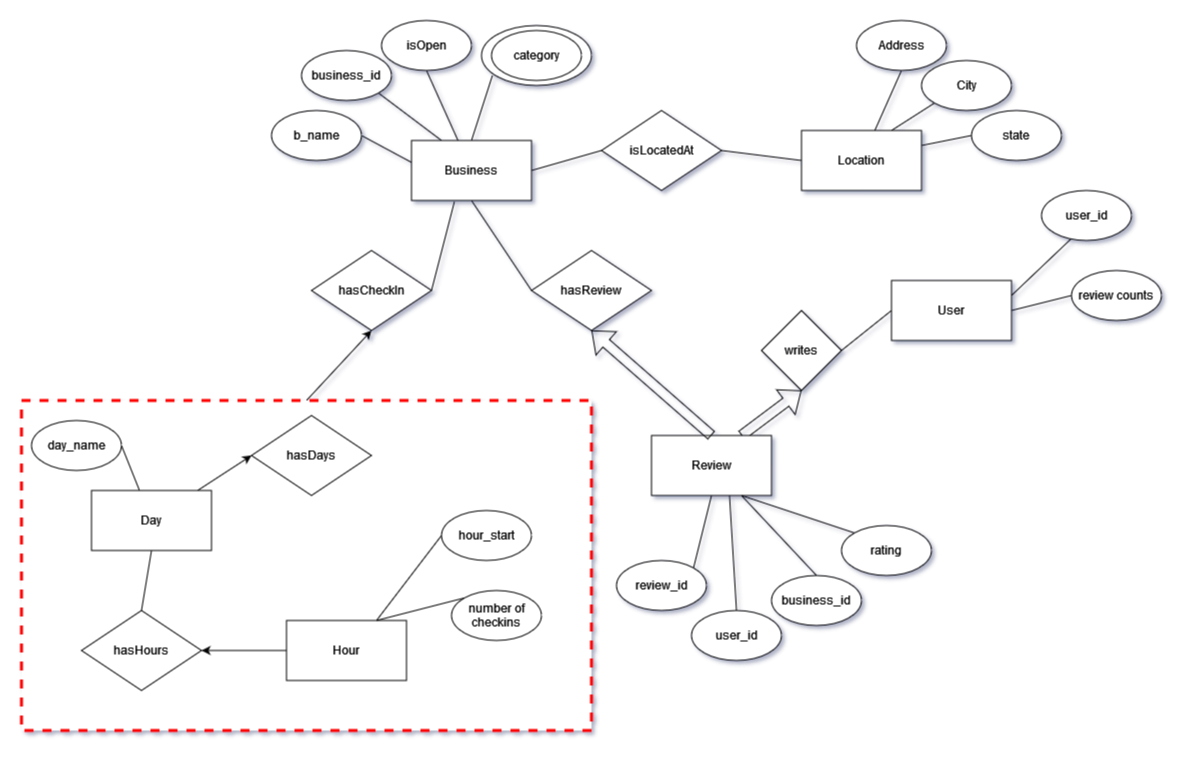

The diagram above was exported from draw.io. Its source (the exported page's mxGraphModel, read from the mxfile embedded in the PNG):
<mxGraphModel dx="2350" dy="1113" grid="1" gridSize="10" guides="1" tooltips="1" connect="1" arrows="1" fold="1" page="1" pageScale="1" pageWidth="850" pageHeight="1100" math="0" shadow="0">
  <root>
    <mxCell id="0" />
    <mxCell id="1" parent="0" />
    <mxCell id="lI_nmMBK2W32jPX1ycef-138" value="" style="rounded=0;whiteSpace=wrap;html=1;dashed=1;strokeWidth=3;strokeColor=#FF0000;" vertex="1" parent="1">
      <mxGeometry x="-410" y="440" width="570" height="330" as="geometry" />
    </mxCell>
    <mxCell id="lI_nmMBK2W32jPX1ycef-62" style="edgeStyle=none;rounded=0;orthogonalLoop=1;jettySize=auto;html=1;exitX=1;exitY=0.25;exitDx=0;exitDy=0;entryX=0;entryY=0.5;entryDx=0;entryDy=0;endArrow=none;endFill=0;" edge="1" parent="1" source="lI_nmMBK2W32jPX1ycef-1" target="lI_nmMBK2W32jPX1ycef-11">
      <mxGeometry relative="1" as="geometry" />
    </mxCell>
    <mxCell id="lI_nmMBK2W32jPX1ycef-63" style="edgeStyle=none;rounded=0;orthogonalLoop=1;jettySize=auto;html=1;exitX=0.75;exitY=0;exitDx=0;exitDy=0;entryX=0;entryY=1;entryDx=0;entryDy=0;endArrow=none;endFill=0;" edge="1" parent="1" source="lI_nmMBK2W32jPX1ycef-1" target="lI_nmMBK2W32jPX1ycef-10">
      <mxGeometry relative="1" as="geometry" />
    </mxCell>
    <mxCell id="lI_nmMBK2W32jPX1ycef-1" value="Location" style="rounded=0;whiteSpace=wrap;html=1;" vertex="1" parent="1">
      <mxGeometry x="370" y="170" width="120" height="60" as="geometry" />
    </mxCell>
    <mxCell id="lI_nmMBK2W32jPX1ycef-40" style="edgeStyle=none;rounded=0;orthogonalLoop=1;jettySize=auto;html=1;exitX=1;exitY=0.5;exitDx=0;exitDy=0;entryX=0.017;entryY=0.383;entryDx=0;entryDy=0;endArrow=none;endFill=0;entryPerimeter=0;" edge="1" parent="1" source="lI_nmMBK2W32jPX1ycef-2" target="lI_nmMBK2W32jPX1ycef-16">
      <mxGeometry relative="1" as="geometry" />
    </mxCell>
    <mxCell id="lI_nmMBK2W32jPX1ycef-2" value="b_name" style="ellipse;whiteSpace=wrap;html=1;" vertex="1" parent="1">
      <mxGeometry x="-160" y="150" width="90" height="50" as="geometry" />
    </mxCell>
    <mxCell id="lI_nmMBK2W32jPX1ycef-64" style="edgeStyle=none;rounded=0;orthogonalLoop=1;jettySize=auto;html=1;exitX=0.5;exitY=1;exitDx=0;exitDy=0;endArrow=none;endFill=0;" edge="1" parent="1" source="lI_nmMBK2W32jPX1ycef-9" target="lI_nmMBK2W32jPX1ycef-1">
      <mxGeometry relative="1" as="geometry" />
    </mxCell>
    <mxCell id="lI_nmMBK2W32jPX1ycef-9" value="&lt;div&gt;Address&lt;/div&gt;" style="ellipse;whiteSpace=wrap;html=1;" vertex="1" parent="1">
      <mxGeometry x="425" y="60" width="90" height="50" as="geometry" />
    </mxCell>
    <mxCell id="lI_nmMBK2W32jPX1ycef-10" value="&lt;div&gt;City&lt;/div&gt;" style="ellipse;whiteSpace=wrap;html=1;" vertex="1" parent="1">
      <mxGeometry x="490" y="100" width="90" height="50" as="geometry" />
    </mxCell>
    <mxCell id="lI_nmMBK2W32jPX1ycef-11" value="state" style="ellipse;whiteSpace=wrap;html=1;" vertex="1" parent="1">
      <mxGeometry x="540" y="150" width="90" height="50" as="geometry" />
    </mxCell>
    <mxCell id="lI_nmMBK2W32jPX1ycef-22" style="edgeStyle=none;rounded=0;orthogonalLoop=1;jettySize=auto;html=1;exitX=1;exitY=0.5;exitDx=0;exitDy=0;entryX=0;entryY=0.5;entryDx=0;entryDy=0;endArrow=none;endFill=0;" edge="1" parent="1" source="lI_nmMBK2W32jPX1ycef-16" target="lI_nmMBK2W32jPX1ycef-19">
      <mxGeometry relative="1" as="geometry" />
    </mxCell>
    <mxCell id="lI_nmMBK2W32jPX1ycef-60" style="edgeStyle=none;rounded=0;orthogonalLoop=1;jettySize=auto;html=1;exitX=0.5;exitY=0;exitDx=0;exitDy=0;entryX=0.1;entryY=0.829;entryDx=0;entryDy=0;entryPerimeter=0;endArrow=none;endFill=0;" edge="1" parent="1" source="lI_nmMBK2W32jPX1ycef-16" target="lI_nmMBK2W32jPX1ycef-58">
      <mxGeometry relative="1" as="geometry" />
    </mxCell>
    <mxCell id="lI_nmMBK2W32jPX1ycef-16" value="Business" style="rounded=0;whiteSpace=wrap;html=1;" vertex="1" parent="1">
      <mxGeometry x="-20" y="180" width="120" height="60" as="geometry" />
    </mxCell>
    <mxCell id="lI_nmMBK2W32jPX1ycef-21" style="edgeStyle=none;rounded=0;orthogonalLoop=1;jettySize=auto;html=1;exitX=1;exitY=0.5;exitDx=0;exitDy=0;entryX=0;entryY=0.5;entryDx=0;entryDy=0;endArrow=none;endFill=0;" edge="1" parent="1" source="lI_nmMBK2W32jPX1ycef-19" target="lI_nmMBK2W32jPX1ycef-1">
      <mxGeometry relative="1" as="geometry">
        <mxPoint x="380" y="180" as="sourcePoint" />
      </mxGeometry>
    </mxCell>
    <mxCell id="lI_nmMBK2W32jPX1ycef-19" value="isLocatedAt" style="rhombus;whiteSpace=wrap;html=1;" vertex="1" parent="1">
      <mxGeometry x="170" y="150" width="120" height="80" as="geometry" />
    </mxCell>
    <mxCell id="lI_nmMBK2W32jPX1ycef-42" style="edgeStyle=none;rounded=0;orthogonalLoop=1;jettySize=auto;html=1;exitX=0.5;exitY=1;exitDx=0;exitDy=0;endArrow=none;endFill=0;" edge="1" parent="1" source="lI_nmMBK2W32jPX1ycef-23" target="lI_nmMBK2W32jPX1ycef-16">
      <mxGeometry relative="1" as="geometry" />
    </mxCell>
    <mxCell id="lI_nmMBK2W32jPX1ycef-23" value="isOpen" style="ellipse;whiteSpace=wrap;html=1;" vertex="1" parent="1">
      <mxGeometry x="-50" y="60" width="90" height="50" as="geometry" />
    </mxCell>
    <mxCell id="lI_nmMBK2W32jPX1ycef-28" style="edgeStyle=none;rounded=0;orthogonalLoop=1;jettySize=auto;html=1;exitX=1;exitY=0.25;exitDx=0;exitDy=0;entryX=0.333;entryY=0.96;entryDx=0;entryDy=0;endArrow=none;endFill=0;entryPerimeter=0;" edge="1" parent="1" source="lI_nmMBK2W32jPX1ycef-26" target="lI_nmMBK2W32jPX1ycef-27">
      <mxGeometry relative="1" as="geometry" />
    </mxCell>
    <mxCell id="lI_nmMBK2W32jPX1ycef-33" style="edgeStyle=none;rounded=0;orthogonalLoop=1;jettySize=auto;html=1;exitX=0;exitY=0.5;exitDx=0;exitDy=0;entryX=1;entryY=0.5;entryDx=0;entryDy=0;endArrow=none;endFill=0;" edge="1" parent="1" source="lI_nmMBK2W32jPX1ycef-26" target="lI_nmMBK2W32jPX1ycef-32">
      <mxGeometry relative="1" as="geometry" />
    </mxCell>
    <mxCell id="lI_nmMBK2W32jPX1ycef-26" value="User" style="rounded=0;whiteSpace=wrap;html=1;" vertex="1" parent="1">
      <mxGeometry x="460" y="320" width="120" height="60" as="geometry" />
    </mxCell>
    <mxCell id="lI_nmMBK2W32jPX1ycef-27" value="user_id" style="ellipse;whiteSpace=wrap;html=1;" vertex="1" parent="1">
      <mxGeometry x="610" y="230" width="90" height="50" as="geometry" />
    </mxCell>
    <mxCell id="lI_nmMBK2W32jPX1ycef-31" style="edgeStyle=none;rounded=0;orthogonalLoop=1;jettySize=auto;html=1;exitX=0;exitY=0.5;exitDx=0;exitDy=0;entryX=1;entryY=0.5;entryDx=0;entryDy=0;endArrow=none;endFill=0;" edge="1" parent="1" source="lI_nmMBK2W32jPX1ycef-30" target="lI_nmMBK2W32jPX1ycef-26">
      <mxGeometry relative="1" as="geometry" />
    </mxCell>
    <mxCell id="lI_nmMBK2W32jPX1ycef-30" value="review counts" style="ellipse;whiteSpace=wrap;html=1;" vertex="1" parent="1">
      <mxGeometry x="640" y="310" width="90" height="50" as="geometry" />
    </mxCell>
    <mxCell id="lI_nmMBK2W32jPX1ycef-32" value="writes" style="rhombus;whiteSpace=wrap;html=1;" vertex="1" parent="1">
      <mxGeometry x="330" y="350" width="80" height="80" as="geometry" />
    </mxCell>
    <mxCell id="lI_nmMBK2W32jPX1ycef-53" style="edgeStyle=none;rounded=0;orthogonalLoop=1;jettySize=auto;html=1;exitX=0.75;exitY=0;exitDx=0;exitDy=0;entryX=0.5;entryY=1;entryDx=0;entryDy=0;endArrow=block;endFill=0;shape=flexArrow;" edge="1" parent="1" source="lI_nmMBK2W32jPX1ycef-34" target="lI_nmMBK2W32jPX1ycef-32">
      <mxGeometry relative="1" as="geometry" />
    </mxCell>
    <mxCell id="lI_nmMBK2W32jPX1ycef-34" value="Review" style="rounded=0;whiteSpace=wrap;html=1;" vertex="1" parent="1">
      <mxGeometry x="220" y="475" width="120" height="60" as="geometry" />
    </mxCell>
    <mxCell id="lI_nmMBK2W32jPX1ycef-36" style="edgeStyle=none;rounded=0;orthogonalLoop=1;jettySize=auto;html=1;exitX=1;exitY=0;exitDx=0;exitDy=0;entryX=0.5;entryY=1;entryDx=0;entryDy=0;endArrow=none;endFill=0;" edge="1" parent="1" source="lI_nmMBK2W32jPX1ycef-35" target="lI_nmMBK2W32jPX1ycef-34">
      <mxGeometry relative="1" as="geometry" />
    </mxCell>
    <mxCell id="lI_nmMBK2W32jPX1ycef-35" value="review_id" style="ellipse;whiteSpace=wrap;html=1;" vertex="1" parent="1">
      <mxGeometry x="185" y="600" width="90" height="50" as="geometry" />
    </mxCell>
    <mxCell id="lI_nmMBK2W32jPX1ycef-38" style="edgeStyle=none;rounded=0;orthogonalLoop=1;jettySize=auto;html=1;exitX=0.5;exitY=0;exitDx=0;exitDy=0;entryX=0.75;entryY=1;entryDx=0;entryDy=0;endArrow=none;endFill=0;" edge="1" parent="1" source="lI_nmMBK2W32jPX1ycef-37" target="lI_nmMBK2W32jPX1ycef-34">
      <mxGeometry relative="1" as="geometry" />
    </mxCell>
    <mxCell id="lI_nmMBK2W32jPX1ycef-37" value="business_id" style="ellipse;whiteSpace=wrap;html=1;" vertex="1" parent="1">
      <mxGeometry x="340" y="615" width="90" height="50" as="geometry" />
    </mxCell>
    <mxCell id="lI_nmMBK2W32jPX1ycef-41" style="edgeStyle=none;rounded=0;orthogonalLoop=1;jettySize=auto;html=1;exitX=1;exitY=1;exitDx=0;exitDy=0;entryX=0.25;entryY=0;entryDx=0;entryDy=0;endArrow=none;endFill=0;" edge="1" parent="1" source="lI_nmMBK2W32jPX1ycef-39" target="lI_nmMBK2W32jPX1ycef-16">
      <mxGeometry relative="1" as="geometry">
        <Array as="points" />
      </mxGeometry>
    </mxCell>
    <mxCell id="lI_nmMBK2W32jPX1ycef-39" value="business_id" style="ellipse;whiteSpace=wrap;html=1;" vertex="1" parent="1">
      <mxGeometry x="-130" y="90" width="90" height="50" as="geometry" />
    </mxCell>
    <mxCell id="lI_nmMBK2W32jPX1ycef-71" style="edgeStyle=none;rounded=0;orthogonalLoop=1;jettySize=auto;html=1;exitX=0.5;exitY=0;exitDx=0;exitDy=0;entryX=0.65;entryY=1;entryDx=0;entryDy=0;entryPerimeter=0;startArrow=none;startFill=0;endArrow=none;endFill=0;fillColor=none;" edge="1" parent="1" source="lI_nmMBK2W32jPX1ycef-44" target="lI_nmMBK2W32jPX1ycef-34">
      <mxGeometry relative="1" as="geometry" />
    </mxCell>
    <mxCell id="lI_nmMBK2W32jPX1ycef-44" value="user_id" style="ellipse;whiteSpace=wrap;html=1;" vertex="1" parent="1">
      <mxGeometry x="260" y="650" width="90" height="50" as="geometry" />
    </mxCell>
    <mxCell id="lI_nmMBK2W32jPX1ycef-47" style="edgeStyle=none;rounded=0;orthogonalLoop=1;jettySize=auto;html=1;exitX=0;exitY=0;exitDx=0;exitDy=0;entryX=0.75;entryY=1;entryDx=0;entryDy=0;endArrow=none;endFill=0;" edge="1" parent="1" source="lI_nmMBK2W32jPX1ycef-46" target="lI_nmMBK2W32jPX1ycef-34">
      <mxGeometry relative="1" as="geometry" />
    </mxCell>
    <mxCell id="lI_nmMBK2W32jPX1ycef-46" value="rating" style="ellipse;whiteSpace=wrap;html=1;" vertex="1" parent="1">
      <mxGeometry x="410" y="565" width="90" height="50" as="geometry" />
    </mxCell>
    <mxCell id="lI_nmMBK2W32jPX1ycef-52" style="edgeStyle=none;rounded=0;orthogonalLoop=1;jettySize=auto;html=1;exitX=0;exitY=0.5;exitDx=0;exitDy=0;entryX=0.5;entryY=1;entryDx=0;entryDy=0;endArrow=none;endFill=0;" edge="1" parent="1" source="lI_nmMBK2W32jPX1ycef-50" target="lI_nmMBK2W32jPX1ycef-16">
      <mxGeometry relative="1" as="geometry" />
    </mxCell>
    <mxCell id="lI_nmMBK2W32jPX1ycef-67" style="edgeStyle=none;shape=flexArrow;rounded=0;orthogonalLoop=1;jettySize=auto;html=1;exitX=0.5;exitY=1;exitDx=0;exitDy=0;entryX=0.5;entryY=0;entryDx=0;entryDy=0;startArrow=classic;startFill=1;endArrow=none;endFill=0;fillColor=none;" edge="1" parent="1" source="lI_nmMBK2W32jPX1ycef-50" target="lI_nmMBK2W32jPX1ycef-34">
      <mxGeometry relative="1" as="geometry" />
    </mxCell>
    <mxCell id="lI_nmMBK2W32jPX1ycef-50" value="hasReview" style="rhombus;whiteSpace=wrap;html=1;" vertex="1" parent="1">
      <mxGeometry x="100" y="290" width="120" height="80" as="geometry" />
    </mxCell>
    <mxCell id="lI_nmMBK2W32jPX1ycef-59" value="" style="group" vertex="1" connectable="0" parent="1">
      <mxGeometry x="50" y="60" width="120" height="70" as="geometry" />
    </mxCell>
    <mxCell id="lI_nmMBK2W32jPX1ycef-61" value="" style="group;movable=1;resizable=1;rotatable=1;deletable=1;editable=1;connectable=1;" vertex="1" connectable="0" parent="1">
      <mxGeometry x="50" y="65" width="110" height="60" as="geometry" />
    </mxCell>
    <mxCell id="lI_nmMBK2W32jPX1ycef-58" value="" style="ellipse;whiteSpace=wrap;html=1;" vertex="1" parent="lI_nmMBK2W32jPX1ycef-61">
      <mxGeometry width="110" height="60" as="geometry" />
    </mxCell>
    <mxCell id="lI_nmMBK2W32jPX1ycef-56" value="category" style="ellipse;whiteSpace=wrap;html=1;movable=1;resizable=1;rotatable=1;deletable=1;editable=1;connectable=1;" vertex="1" parent="lI_nmMBK2W32jPX1ycef-61">
      <mxGeometry x="10" y="5" width="90" height="50" as="geometry" />
    </mxCell>
    <mxCell id="lI_nmMBK2W32jPX1ycef-80" style="edgeStyle=none;rounded=0;orthogonalLoop=1;jettySize=auto;html=1;entryX=0.5;entryY=1;entryDx=0;entryDy=0;startArrow=none;startFill=0;endArrow=classic;endFill=1;fillColor=none;exitX=0.5;exitY=0;exitDx=0;exitDy=0;" edge="1" parent="1" source="lI_nmMBK2W32jPX1ycef-138" target="lI_nmMBK2W32jPX1ycef-69">
      <mxGeometry relative="1" as="geometry">
        <mxPoint x="-120" y="440" as="sourcePoint" />
      </mxGeometry>
    </mxCell>
    <mxCell id="lI_nmMBK2W32jPX1ycef-70" style="edgeStyle=none;rounded=0;orthogonalLoop=1;jettySize=auto;html=1;exitX=1;exitY=0.5;exitDx=0;exitDy=0;entryX=0.358;entryY=1.017;entryDx=0;entryDy=0;entryPerimeter=0;startArrow=none;startFill=0;endArrow=none;endFill=0;fillColor=none;" edge="1" parent="1" source="lI_nmMBK2W32jPX1ycef-69" target="lI_nmMBK2W32jPX1ycef-16">
      <mxGeometry relative="1" as="geometry" />
    </mxCell>
    <mxCell id="lI_nmMBK2W32jPX1ycef-69" value="hasCheckIn" style="rhombus;whiteSpace=wrap;html=1;" vertex="1" parent="1">
      <mxGeometry x="-120" y="290" width="120" height="80" as="geometry" />
    </mxCell>
    <mxCell id="lI_nmMBK2W32jPX1ycef-127" style="edgeStyle=none;rounded=0;orthogonalLoop=1;jettySize=auto;html=1;entryX=0;entryY=0.5;entryDx=0;entryDy=0;startArrow=none;startFill=0;endArrow=classic;endFill=1;fillColor=none;" edge="1" parent="1" source="lI_nmMBK2W32jPX1ycef-76" target="lI_nmMBK2W32jPX1ycef-117">
      <mxGeometry relative="1" as="geometry" />
    </mxCell>
    <mxCell id="lI_nmMBK2W32jPX1ycef-76" value="Day" style="rounded=0;whiteSpace=wrap;html=1;" vertex="1" parent="1">
      <mxGeometry x="-340" y="530" width="120" height="60" as="geometry" />
    </mxCell>
    <mxCell id="lI_nmMBK2W32jPX1ycef-115" style="edgeStyle=none;rounded=0;orthogonalLoop=1;jettySize=auto;html=1;exitX=1;exitY=0.5;exitDx=0;exitDy=0;startArrow=none;startFill=0;endArrow=none;endFill=0;fillColor=none;" edge="1" parent="1" source="lI_nmMBK2W32jPX1ycef-107" target="lI_nmMBK2W32jPX1ycef-76">
      <mxGeometry relative="1" as="geometry" />
    </mxCell>
    <mxCell id="lI_nmMBK2W32jPX1ycef-107" value="day_name" style="ellipse;whiteSpace=wrap;html=1;" vertex="1" parent="1">
      <mxGeometry x="-400" y="460" width="90" height="50" as="geometry" />
    </mxCell>
    <mxCell id="lI_nmMBK2W32jPX1ycef-117" value="hasDays" style="rhombus;whiteSpace=wrap;html=1;" vertex="1" parent="1">
      <mxGeometry x="-180" y="455" width="120" height="80" as="geometry" />
    </mxCell>
    <mxCell id="lI_nmMBK2W32jPX1ycef-120" style="edgeStyle=none;rounded=0;orthogonalLoop=1;jettySize=auto;html=1;exitX=0.5;exitY=0;exitDx=0;exitDy=0;entryX=0.5;entryY=1;entryDx=0;entryDy=0;startArrow=none;startFill=0;endArrow=none;endFill=0;fillColor=none;" edge="1" parent="1" source="lI_nmMBK2W32jPX1ycef-124" target="lI_nmMBK2W32jPX1ycef-76">
      <mxGeometry relative="1" as="geometry">
        <mxPoint x="-6.903651369705813" y="694.8690347693728" as="sourcePoint" />
      </mxGeometry>
    </mxCell>
    <mxCell id="lI_nmMBK2W32jPX1ycef-124" value="hasHours" style="rhombus;whiteSpace=wrap;html=1;" vertex="1" parent="1">
      <mxGeometry x="-350" y="650" width="120" height="80" as="geometry" />
    </mxCell>
    <mxCell id="lI_nmMBK2W32jPX1ycef-137" style="edgeStyle=none;rounded=0;orthogonalLoop=1;jettySize=auto;html=1;exitX=0;exitY=0.5;exitDx=0;exitDy=0;entryX=1;entryY=0.5;entryDx=0;entryDy=0;startArrow=none;startFill=0;endArrow=classic;endFill=1;fillColor=none;" edge="1" parent="1" source="lI_nmMBK2W32jPX1ycef-129" target="lI_nmMBK2W32jPX1ycef-124">
      <mxGeometry relative="1" as="geometry" />
    </mxCell>
    <mxCell id="lI_nmMBK2W32jPX1ycef-129" value="Hour" style="rounded=0;whiteSpace=wrap;html=1;" vertex="1" parent="1">
      <mxGeometry x="-145" y="660" width="120" height="60" as="geometry" />
    </mxCell>
    <mxCell id="lI_nmMBK2W32jPX1ycef-133" style="edgeStyle=none;rounded=0;orthogonalLoop=1;jettySize=auto;html=1;exitX=0;exitY=0.5;exitDx=0;exitDy=0;entryX=0.75;entryY=0;entryDx=0;entryDy=0;startArrow=none;startFill=0;endArrow=none;endFill=0;fillColor=none;" edge="1" parent="1" source="lI_nmMBK2W32jPX1ycef-132" target="lI_nmMBK2W32jPX1ycef-129">
      <mxGeometry relative="1" as="geometry" />
    </mxCell>
    <mxCell id="lI_nmMBK2W32jPX1ycef-132" value="hour_start" style="ellipse;whiteSpace=wrap;html=1;" vertex="1" parent="1">
      <mxGeometry x="10" y="550" width="90" height="50" as="geometry" />
    </mxCell>
    <mxCell id="lI_nmMBK2W32jPX1ycef-135" style="edgeStyle=none;rounded=0;orthogonalLoop=1;jettySize=auto;html=1;exitX=0;exitY=0;exitDx=0;exitDy=0;entryX=0.75;entryY=0;entryDx=0;entryDy=0;startArrow=none;startFill=0;endArrow=none;endFill=0;fillColor=none;" edge="1" parent="1" source="lI_nmMBK2W32jPX1ycef-134" target="lI_nmMBK2W32jPX1ycef-129">
      <mxGeometry relative="1" as="geometry" />
    </mxCell>
    <mxCell id="lI_nmMBK2W32jPX1ycef-134" value="number of checkins" style="ellipse;whiteSpace=wrap;html=1;" vertex="1" parent="1">
      <mxGeometry x="20" y="630" width="90" height="50" as="geometry" />
    </mxCell>
  </root>
</mxGraphModel>